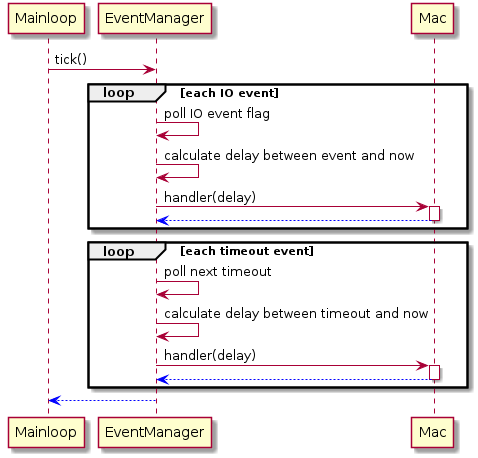

The diagram above was rendered by PlantUML. Its source (embedded in the PNG):
@startuml

Mainloop -> EventManager: tick()

loop each IO event

    EventManager -> EventManager: poll IO event flag
    
    EventManager -> EventManager: calculate delay between event and now

    EventManager -> Mac: handler(delay)
    
    activate Mac
    EventManager <[#blue]-- Mac
    deactivate Mac
    
end

loop each timeout event

    EventManager -> EventManager: poll next timeout

    EventManager -> EventManager: calculate delay between timeout and now

    EventManager -> Mac: handler(delay)
    
    activate Mac
    EventManager <[#blue]-- Mac
    deactivate Mac

end

Mainloop <[#blue]-- EventManager


@enduml